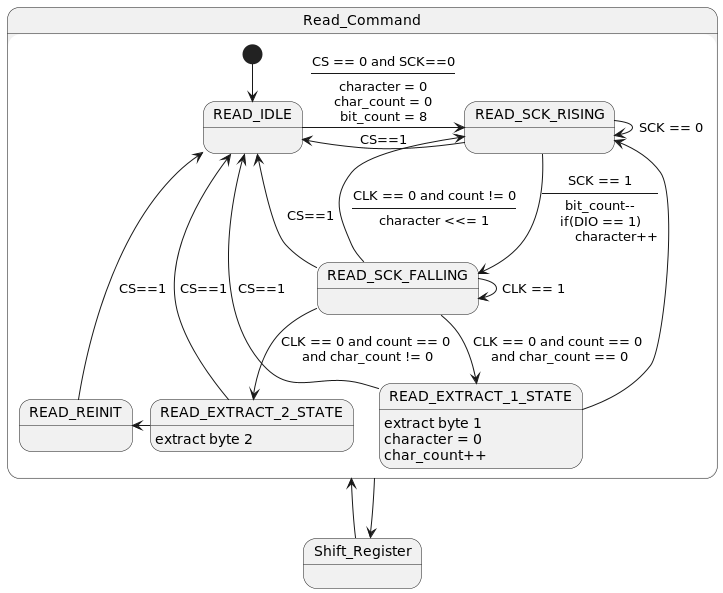

The diagram above was rendered by PlantUML. Its source (embedded in the PNG):
@startuml
'scale 700 width
'scale 550 height

Shift_Register -u-> Read_Command
Read_Command -d-> Shift_Register

state Read_Command {

READ_IDLE    :
READ_SCK_RISING :
READ_SCK_FALLING  :
READ_EXTRACT_1_STATE : extract byte 1\ncharacter = 0\nchar_count++
READ_EXTRACT_2_STATE : extract byte 2
READ_REINIT  :

[*] --> READ_IDLE

READ_IDLE --r-> READ_SCK_RISING : CS == 0 and SCK==0\n----\ncharacter = 0\nchar_count = 0\nbit_count = 8

READ_SCK_RISING -d-> READ_SCK_FALLING : SCK == 1\n----\nbit_count--\nif(DIO == 1)\n\tcharacter++
READ_SCK_RISING --l-> READ_IDLE : CS==1
READ_SCK_RISING -[norank]-> READ_SCK_RISING : SCK == 0

READ_SCK_FALLING --> READ_EXTRACT_1_STATE : CLK == 0 and count == 0 \nand char_count == 0
READ_SCK_FALLING --> READ_EXTRACT_2_STATE : CLK == 0 and count == 0 \nand char_count != 0
READ_SCK_FALLING -u-> READ_SCK_RISING : CLK == 0 and count != 0\n----\ncharacter <<= 1
READ_SCK_FALLING -l-> READ_IDLE : \nCS==1
READ_SCK_FALLING -[norank]-> READ_SCK_FALLING : CLK == 1

READ_EXTRACT_1_STATE -u-> READ_SCK_RISING
READ_EXTRACT_1_STATE -u-> READ_IDLE :CS==1

READ_EXTRACT_2_STATE --l-> READ_REINIT
READ_EXTRACT_2_STATE -u-> READ_IDLE :CS==1

READ_REINIT -[norank]u-> READ_IDLE : CS==1
'READ_REINIT -u-> READ_IDLE : \t
}

state Shift_Register {
}
@enduml